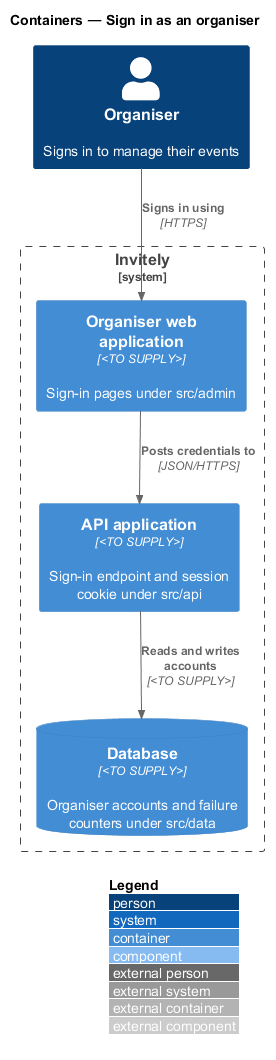

The diagram above was rendered by PlantUML. Its source (embedded in the PNG):
@startuml
!include <C4/C4_Component>
LAYOUT_WITH_LEGEND()
title Containers — Sign in as an organiser

Person(organiser, "Organiser", "Signs in to manage their events")
System_Boundary(invitely, "Invitely") {
  Container(admin, "Organiser web application", "<TO SUPPLY>", "Sign-in pages under src/admin")
  Container(api, "API application", "<TO SUPPLY>", "Sign-in endpoint and session cookie under src/api")
  ContainerDb(db, "Database", "<TO SUPPLY>", "Organiser accounts and failure counters under src/data")
}

Rel(organiser, admin, "Signs in using", "HTTPS")
Rel(admin, api, "Posts credentials to", "JSON/HTTPS")
Rel(api, db, "Reads and writes accounts", "<TO SUPPLY>")
@enduml